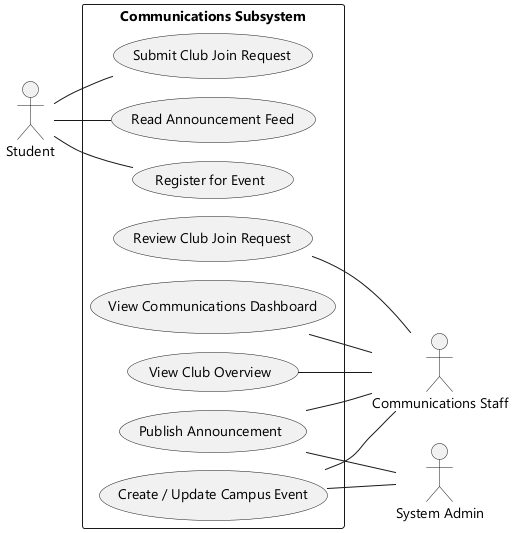

The diagram above was rendered by PlantUML. Its source (embedded in the PNG):
@startuml
' Use Case Diagram - Communications Staff (classic stick-figure format)
!pragma layout smetana
skinparam monochrome true
skinparam shadowing false
skinparam defaultFontName "Segoe UI"
skinparam packageStyle rectangle
left to right direction

actor "Student" as STU
actor "Communications Staff" as CS
actor "System Admin" as ADMIN

rectangle "Communications Subsystem" {
  usecase "Read Announcement Feed" as U1
  usecase "Register for Event" as U2
  usecase "Submit Club Join Request" as U3
  usecase "View Communications Dashboard" as U4
  usecase "Publish Announcement" as U5
  usecase "Create / Update Campus Event" as U6
  usecase "View Club Overview" as U7
  usecase "Review Club Join Request" as U8
}

STU -- U1
STU -- U2
STU -- U3

U4 -- CS
U5 -- CS
U6 -- CS
U7 -- CS
U8 -- CS

U5 -- ADMIN
U6 -- ADMIN
@enduml